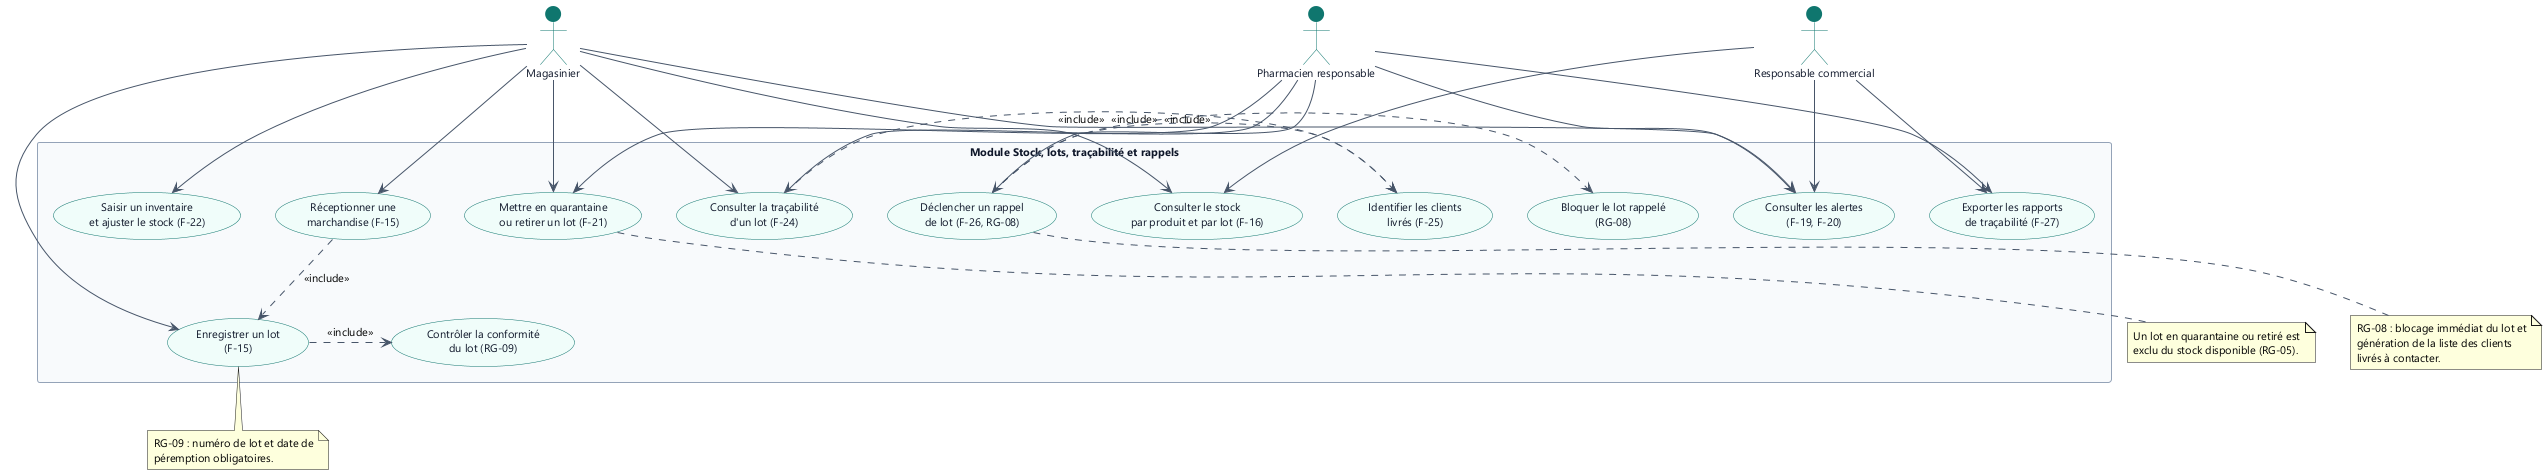

The diagram above was rendered by PlantUML. Its source (embedded in the PNG):
@startuml 01c_cas_utilisation_stock_tracabilite
' DPCI - Atelier GL n19 - Cas d'utilisation détaillés : stock, lots, traçabilité
top to bottom direction
skinparam shadowing false
skinparam backgroundColor #FFFFFF
skinparam defaultFontName "Segoe UI"
skinparam defaultFontSize 11
skinparam ArrowColor #475569
skinparam packageStyle rectangle
skinparam usecase {
  BackgroundColor #F0FDFA
  BorderColor #0F766E
  FontColor #0F172A
  FontSize 11
}
skinparam actor {
  BackgroundColor #0F766E
  BorderColor #0F766E
  FontColor #0F172A
}
skinparam rectangle {
  BackgroundColor #F8FAFC
  BorderColor #94A3B8
  FontColor #0F172A
}

actor "Magasinier" as MAG
actor "Pharmacien responsable" as PH
actor "Responsable commercial" as RC

rectangle "Module Stock, lots, traçabilité et rappels" {
  usecase "Réceptionner une\nmarchandise (F-15)" as S1
  usecase "Enregistrer un lot\n(F-15)" as S2
  usecase "Contrôler la conformité\ndu lot (RG-09)" as S3
  usecase "Consulter le stock\npar produit et par lot (F-16)" as S4
  usecase "Mettre en quarantaine\nou retirer un lot (F-21)" as S5
  usecase "Saisir un inventaire\net ajuster le stock (F-22)" as S6
  usecase "Consulter les alertes\n(F-19, F-20)" as S7
  usecase "Consulter la traçabilité\nd'un lot (F-24)" as S8
  usecase "Identifier les clients\nlivrés (F-25)" as S9
  usecase "Déclencher un rappel\nde lot (F-26, RG-08)" as S10
  usecase "Bloquer le lot rappelé\n(RG-08)" as S11
  usecase "Exporter les rapports\nde traçabilité (F-27)" as S12
}

MAG --> S1
MAG --> S2
MAG --> S4
MAG --> S5
MAG --> S6
MAG --> S7
MAG --> S8
PH --> S5
PH --> S7
PH --> S8
PH --> S10
PH --> S12
RC --> S4
RC --> S7
RC --> S12

S1 ..> S2 : <<include>>
S2 .> S3 : <<include>>
S8 .> S9 : <<include>>
S10 .> S9 : <<include>>
S10 .> S11 : <<include>>

note bottom of S2
  RG-09 : numéro de lot et date de
  péremption obligatoires.
end note

note bottom of S5
  Un lot en quarantaine ou retiré est
  exclu du stock disponible (RG-05).
end note

note bottom of S10
  RG-08 : blocage immédiat du lot et
  génération de la liste des clients
  livrés à contacter.
end note

@enduml